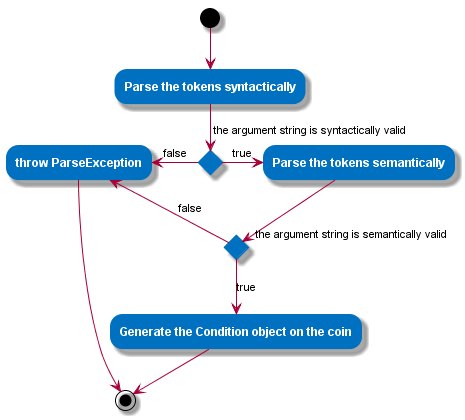

The diagram above was rendered by PlantUML. Its source (embedded in the PNG):
@startuml

skinparam activityStartColor black
skinparam activityEndColor black
skinparam activityBackgroundColor #0070C0
skinparam activityBorderColor #0070C0
skinparam componentFontColor White
skinparam stateFontColor White
skinparam activityFontStyle bold

skinparam activity {
  FontColor White
}

(*) --> "Parse the tokens syntactically"

if "the argument string is syntactically valid" then
	--right>[true] "Parse the tokens semantically"

	if "the argument string is semantically valid" then
		-->[true] "Generate the Condition object on the coin"
		--> (*)
	else
		-->[false] "throw ParseException"
	endif

else
	-left->[false] "throw ParseException"
	--> (*)

@enduml